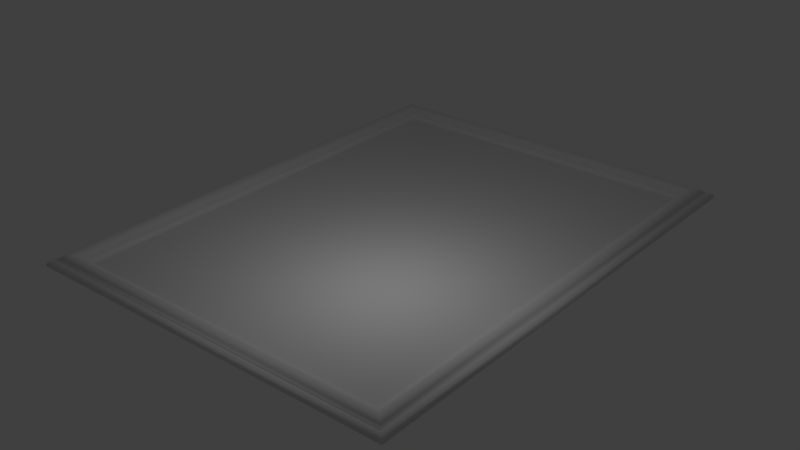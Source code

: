 # Source: frame.blend  (saved by Blender 2.78.0; exported with 4.5.12 LTS)
import bpy
from mathutils import Matrix  # noqa: F401  (used for matrix-valued properties, if any)

bpy.ops.wm.read_factory_settings(use_empty=True)
scene = bpy.context.scene
scene.name = 'Scene'

# ---- collections
col_collection_1 = bpy.data.collections.new('Collection 1'); scene.collection.children.link(col_collection_1)

# ---- materials (node trees are filled in below, after node groups)
mat_picture = bpy.data.materials.new('picture')
mat_picture.alpha_threshold = 0.0
mat_picture.use_transparent_shadow = False
mat_picture.roughness = 0.5
mat_picture.specular_intensity = 0.1268
mat_frame = bpy.data.materials.new('frame')
mat_frame.alpha_threshold = 0.0
mat_frame.use_transparent_shadow = False
mat_frame.roughness = 0.5

# ---- material node trees

# ---- world
world_world = bpy.data.worlds.new('World'); scene.world = world_world
world_world.color = (0.05088, 0.05088, 0.05088)
world_world.use_sun_shadow = False
world_world.sun_shadow_jitter_overblur = 0.0
world_world.cycles.sampling_method = 'MANUAL'

# ---- lights
light_point = bpy.data.lights.new('Point', 'POINT')
light_point.transmission_factor = 0.0
light_point.energy = 100.0
light_point.shadow_buffer_clip_start = 0.5
light_point.shadow_soft_size = 0.1
light_point.shadow_maximum_resolution = 0.006
light_point.use_absolute_resolution = True

# ---- meshes
me_plane = bpy.data.meshes.new('Plane')
me_plane.from_pydata([(-4.586, 6.169, 0.0), (-4.413, 5.995, 0.1256), (-3.878, 5.46, 0.0), (-4.027, 5.61, 0.1256), (-3.897, 5.48, 0.04134), (-3.933, 5.515, 0.07864), (-3.966, 5.549, 0.1061), (-3.997, 5.58, 0.1218), (-4.447, 6.03, 0.1227), (-4.482, 6.065, 0.1137), (-4.517, 6.099, 0.09683), (-4.562, 6.145, 0.06631), (-4.082, 5.665, 0.1915), (-4.137, 5.72, 0.2221), (-4.192, 5.775, 0.232), (-4.247, 5.83, 0.232), (-4.303, 5.885, 0.2221), (-4.358, 5.94, 0.1915), (4.91, 6.169, 0.0), (4.737, 5.995, 0.1256), (4.201, 5.46, 0.0), (4.351, 5.61, 0.1256), (4.221, 5.48, 0.04134), (4.257, 5.515, 0.07864), (4.29, 5.549, 0.1061), (4.321, 5.58, 0.1218), (4.771, 6.03, 0.1227), (4.806, 6.065, 0.1137), (4.841, 6.099, 0.09683), (4.886, 6.145, 0.06631), (4.406, 5.665, 0.1915), (4.461, 5.72, 0.2221), (4.516, 5.775, 0.232), (4.571, 5.83, 0.232), (4.626, 5.885, 0.2221), (4.681, 5.94, 0.1915), (4.91, -6.159, 0.0), (4.737, -5.985, 0.1256), (4.201, -5.45, 0.0), (4.351, -5.6, 0.1256), (4.221, -5.47, 0.04134), (4.257, -5.505, 0.07864), (4.29, -5.539, 0.1061), (4.321, -5.57, 0.1218), (4.771, -6.02, 0.1227), (4.806, -6.055, 0.1137), (4.841, -6.089, 0.09683), (4.886, -6.135, 0.06631), (4.406, -5.655, 0.1915), (4.461, -5.71, 0.2221), (4.516, -5.765, 0.232), (4.571, -5.82, 0.232), (4.626, -5.875, 0.2221), (4.681, -5.93, 0.1915), (-4.586, -6.159, 0.0), (-4.413, -5.985, 0.1256), (-3.878, -5.45, 0.0), (-4.027, -5.6, 0.1256), (-3.897, -5.47, 0.04134), (-3.933, -5.505, 0.07864), (-3.966, -5.539, 0.1061), (-3.997, -5.57, 0.1218), (-4.447, -6.02, 0.1227), (-4.482, -6.055, 0.1137), (-4.517, -6.089, 0.09683), (-4.562, -6.135, 0.06631), (-4.082, -5.655, 0.1915), (-4.137, -5.71, 0.2221), (-4.192, -5.765, 0.232), (-4.247, -5.82, 0.232), (-4.303, -5.875, 0.2221), (-4.358, -5.93, 0.1915)], [], [(3, 21, 30, 12), (4, 22, 23, 5), (12, 30, 31, 13), (5, 23, 24, 6), (13, 31, 32, 14), (6, 24, 25, 7), (14, 32, 33, 15), (1, 19, 26, 8), (11, 29, 18, 0), (15, 33, 34, 16), (8, 26, 27, 9), (17, 35, 19, 1), (16, 34, 35, 17), (9, 27, 28, 10), (7, 25, 21, 3), (10, 28, 29, 11), (2, 20, 22, 4), (27, 45, 46, 28), (25, 43, 39, 21), (28, 46, 47, 29), (20, 38, 40, 22), (21, 39, 48, 30), (22, 40, 41, 23), (30, 48, 49, 31), (23, 41, 42, 24), (31, 49, 50, 32), (24, 42, 43, 25), (32, 50, 51, 33), (19, 37, 44, 26), (29, 47, 36, 18), (33, 51, 52, 34), (26, 44, 45, 27), (35, 53, 37, 19), (34, 52, 53, 35), (39, 57, 66, 48), (40, 58, 59, 41), (48, 66, 67, 49), (41, 59, 60, 42), (49, 67, 68, 50), (42, 60, 61, 43), (50, 68, 69, 51), (37, 55, 62, 44), (47, 65, 54, 36), (51, 69, 70, 52), (44, 62, 63, 45), (53, 71, 55, 37), (52, 70, 71, 53), (45, 63, 64, 46), (43, 61, 57, 39), (46, 64, 65, 47), (38, 56, 58, 40), (67, 13, 14, 68), (60, 6, 7, 61), (68, 14, 15, 69), (55, 1, 8, 62), (65, 11, 0, 54), (69, 15, 16, 70), (62, 8, 9, 63), (71, 17, 1, 55), (70, 16, 17, 71), (63, 9, 10, 64), (61, 7, 3, 57), (64, 10, 11, 65), (56, 2, 4, 58), (57, 3, 12, 66), (58, 4, 5, 59), (66, 12, 13, 67), (59, 5, 6, 60), (20, 2, 56, 38)])
me_plane.polygons.foreach_set('use_smooth', [1, 1, 1, 1, 1, 1, 1, 1, 1, 1, 1, 1, 1, 1, 1, 1, 1, 1, 1, 1, 1, 1, 1, 1, 1, 1, 1, 1, 1, 1, 1, 1, 1, 1, 1, 1, 1, 1, 1, 1, 1, 1, 1, 1, 1, 1, 1, 1, 1, 1, 1, 1, 1, 1, 1, 1, 1, 1, 1, 1, 1, 1, 1, 1, 1, 1, 1, 1, 0])
me_plane.polygons.foreach_set('material_index', [1, 1, 1, 1, 1, 1, 1, 1, 1, 1, 1, 1, 1, 1, 1, 1, 1, 1, 1, 1, 1, 1, 1, 1, 1, 1, 1, 1, 1, 1, 1, 1, 1, 1, 1, 1, 1, 1, 1, 1, 1, 1, 1, 1, 1, 1, 1, 1, 1, 1, 1, 1, 1, 1, 1, 1, 1, 1, 1, 1, 1, 1, 1, 1, 1, 1, 1, 1, 0])
_uv = me_plane.uv_layers.new(name='UVMap')
_uv.uv.foreach_set('vector', [0.059, 0.9509, 0.9405, 0.9509, 0.9461, 0.9553, 0.05342, 0.9553, 0.07218, 0.9403, 0.9273, 0.9403, 0.9309, 0.9432, 0.06856, 0.9432, 0.05342, 0.9553, 0.9461, 0.9553, 0.9516, 0.9598, 0.04784, 0.9598, 0.06856, 0.9432, 0.9309, 0.9432, 0.9343, 0.9459, 0.0652, 0.9459, 0.04784, 0.9598, 0.9516, 0.9598, 0.9572, 0.9643, 0.04226, 0.9643, 0.0652, 0.9459, 0.9343, 0.9459, 0.9374, 0.9484, 0.06203, 0.9484, 0.04226, 0.9643, 0.9572, 0.9643, 0.9628, 0.9687, 0.03668, 0.9687, 0.01994, 0.9821, 0.9795, 0.9821, 0.9831, 0.9849, 0.01642, 0.9849, 0.004801, 0.9942, 0.9947, 0.9942, 0.9971, 0.9962, 0.002347, 0.9962, 0.03668, 0.9687, 0.9628, 0.9687, 0.9684, 0.9732, 0.0311, 0.9732, 0.01642, 0.9849, 0.9831, 0.9849, 0.9866, 0.9878, 0.0129, 0.9878, 0.02552, 0.9777, 0.974, 0.9777, 0.9795, 0.9821, 0.01994, 0.9821, 0.0311, 0.9732, 0.9684, 0.9732, 0.974, 0.9777, 0.02552, 0.9777, 0.0129, 0.9878, 0.9866, 0.9878, 0.9901, 0.9906, 0.009383, 0.9906, 0.06203, 0.9484, 0.9374, 0.9484, 0.9405, 0.9509, 0.059, 0.9509, 0.009383, 0.9906, 0.9901, 0.9906, 0.9947, 0.9942, 0.004801, 0.9942, 0.07415, 0.9387, 0.9253, 0.9387, 0.9273, 0.9403, 0.07218, 0.9403, 0.9866, 0.9878, 0.9866, 0.01115, 0.9901, 0.008339, 0.9901, 0.9906, 0.9374, 0.9484, 0.9374, 0.05047, 0.9405, 0.04804, 0.9405, 0.9509, 0.9901, 0.9906, 0.9901, 0.008339, 0.9947, 0.004672, 0.9947, 0.9942, 0.9253, 0.9387, 0.9253, 0.06017, 0.9273, 0.05859, 0.9273, 0.9403, 0.9405, 0.9509, 0.9405, 0.04804, 0.9461, 0.04358, 0.9461, 0.9553, 0.9273, 0.9403, 0.9273, 0.05859, 0.9309, 0.0557, 0.9309, 0.9432, 0.9461, 0.9553, 0.9461, 0.04358, 0.9516, 0.03911, 0.9516, 0.9598, 0.9309, 0.9432, 0.9309, 0.0557, 0.9343, 0.05301, 0.9343, 0.9459, 0.9516, 0.9598, 0.9516, 0.03911, 0.9572, 0.03465, 0.9572, 0.9643, 0.9343, 0.9459, 0.9343, 0.05301, 0.9374, 0.05047, 0.9374, 0.9484, 0.9572, 0.9643, 0.9572, 0.03465, 0.9628, 0.03018, 0.9628, 0.9687, 0.9795, 0.9821, 0.9795, 0.01679, 0.9831, 0.01397, 0.9831, 0.9849, 0.9947, 0.9942, 0.9947, 0.004672, 0.9971, 0.002708, 0.9971, 0.9962, 0.9628, 0.9687, 0.9628, 0.03018, 0.9684, 0.02572, 0.9684, 0.9732, 0.9831, 0.9849, 0.9831, 0.01397, 0.9866, 0.01115, 0.9866, 0.9878, 0.974, 0.9777, 0.974, 0.02125, 0.9795, 0.01679, 0.9795, 0.9821, 0.9684, 0.9732, 0.9684, 0.02572, 0.974, 0.02125, 0.974, 0.9777, 0.9405, 0.04804, 0.059, 0.04804, 0.05342, 0.04358, 0.9461, 0.04358, 0.9273, 0.05859, 0.07218, 0.05859, 0.06856, 0.0557, 0.9309, 0.0557, 0.9461, 0.04358, 0.05342, 0.04358, 0.04784, 0.03911, 0.9516, 0.03911, 0.9309, 0.0557, 0.06856, 0.0557, 0.0652, 0.05301, 0.9343, 0.05301, 0.9516, 0.03911, 0.04784, 0.03911, 0.04226, 0.03465, 0.9572, 0.03465, 0.9343, 0.05301, 0.0652, 0.05301, 0.06203, 0.05047, 0.9374, 0.05047, 0.9572, 0.03465, 0.04226, 0.03465, 0.03668, 0.03018, 0.9628, 0.03018, 0.9795, 0.01679, 0.01994, 0.01679, 0.01642, 0.01397, 0.9831, 0.01397, 0.9947, 0.004672, 0.004801, 0.004672, 0.002347, 0.002708, 0.9971, 0.002708, 0.9628, 0.03018, 0.03668, 0.03018, 0.0311, 0.02572, 0.9684, 0.02572, 0.9831, 0.01397, 0.01642, 0.01397, 0.0129, 0.01115, 0.9866, 0.01115, 0.974, 0.02125, 0.02552, 0.02125, 0.01994, 0.01679, 0.9795, 0.01679, 0.9684, 0.02572, 0.0311, 0.02572, 0.02552, 0.02125, 0.974, 0.02125, 0.9866, 0.01115, 0.0129, 0.01115, 0.009383, 0.008339, 0.9901, 0.008339, 0.9374, 0.05047, 0.06203, 0.05047, 0.059, 0.04804, 0.9405, 0.04804, 0.9901, 0.008339, 0.009383, 0.008339, 0.004801, 0.004672, 0.9947, 0.004672, 0.9253, 0.06017, 0.07415, 0.06017, 0.07218, 0.05859, 0.9273, 0.05859, 0.04784, 0.03911, 0.04784, 0.9598, 0.04226, 0.9643, 0.04226, 0.03465, 0.0652, 0.05301, 0.0652, 0.9459, 0.06203, 0.9484, 0.06203, 0.05047, 0.04226, 0.03465, 0.04226, 0.9643, 0.03668, 0.9687, 0.03668, 0.03018, 0.01994, 0.01679, 0.01994, 0.9821, 0.01642, 0.9849, 0.01642, 0.01397, 0.004801, 0.004672, 0.004801, 0.9942, 0.002347, 0.9962, 0.002347, 0.002708, 0.03668, 0.03018, 0.03668, 0.9687, 0.0311, 0.9732, 0.0311, 0.02572, 0.01642, 0.01397, 0.01642, 0.9849, 0.0129, 0.9878, 0.0129, 0.01115, 0.02552, 0.02125, 0.02552, 0.9777, 0.01994, 0.9821, 0.01994, 0.01679, 0.0311, 0.02572, 0.0311, 0.9732, 0.02552, 0.9777, 0.02552, 0.02125, 0.0129, 0.01115, 0.0129, 0.9878, 0.009383, 0.9906, 0.009383, 0.008339, 0.06203, 0.05047, 0.06203, 0.9484, 0.059, 0.9509, 0.059, 0.04804, 0.009383, 0.008339, 0.009383, 0.9906, 0.004801, 0.9942, 0.004801, 0.004672, 0.07415, 0.06017, 0.07415, 0.9387, 0.07218, 0.9403, 0.07218, 0.05859, 0.059, 0.04804, 0.059, 0.9509, 0.05342, 0.9553, 0.05342, 0.04358, 0.07218, 0.05859, 0.07218, 0.9403, 0.06856, 0.9432, 0.06856, 0.0557, 0.05342, 0.04358, 0.05342, 0.9553, 0.04784, 0.9598, 0.04784, 0.03911, 0.06856, 0.0557, 0.06856, 0.9432, 0.0652, 0.9459, 0.0652, 0.05301, 1.0, 1.0, 0.0, 1.0, 0.0, 0.0, 1.0, 0.0])
me_plane.materials.append(mat_picture)
me_plane.materials.append(mat_frame)
me_plane.use_remesh_preserve_volume = False
me_plane.use_remesh_preserve_attributes = False
me_plane.use_mirror_vertex_groups = False
me_plane.update()

# ---- objects
ob_point = bpy.data.objects.new('Point', light_point)
ob_plane = bpy.data.objects.new('Plane', me_plane)

# ---- transforms, parenting, visibility, modifiers, constraints
ob_point.location = (1.77, -2.251, 3.687)
ob_point.lineart.crease_threshold = 0.0
ob_plane.location = (0.0, 0.0, 0.0)
ob_plane.lineart.crease_threshold = 0.0

# ---- collection membership
col_collection_1.objects.link(ob_point)
col_collection_1.objects.link(ob_plane)

# ---- scene / render settings (as saved in the file)
scene.frame_start = 1; scene.frame_end = 250; scene.frame_set(0)
scene.render.engine = 'BLENDER_EEVEE_NEXT'
scene.render.resolution_percentage = 50
scene.render.dither_intensity = 0.0
scene.cycles.use_denoising = False
scene.cycles.samples = 128
scene.cycles.sampling_pattern = 'TABULATED_SOBOL'
scene.cycles.light_sampling_threshold = 0.0
scene.cycles.use_adaptive_sampling = False
scene.cycles.use_light_tree = False
scene.cycles.blur_glossy = 0.0
scene.cycles.sample_clamp_indirect = 0.0
scene.view_settings.view_transform = 'Standard'
bpy.context.view_layer.update()

# ---- added for rendering (the .blend has no active camera): camera
cam_auto = bpy.data.cameras.new('AutoCamera')
cam_auto.lens = 50.0
cam_auto.sensor_width = 36.0
cam_auto.clip_end = 1000.0
ob_auto_camera = bpy.data.objects.new('AutoCamera', cam_auto)
scene.collection.objects.link(ob_auto_camera)
ob_auto_camera.location = (14.5612, -17.2741, 11.6354)
ob_auto_camera.rotation_euler = (1.09748, -7.21219e-08, 0.694738)
scene.camera = ob_auto_camera
bpy.context.view_layer.update()

